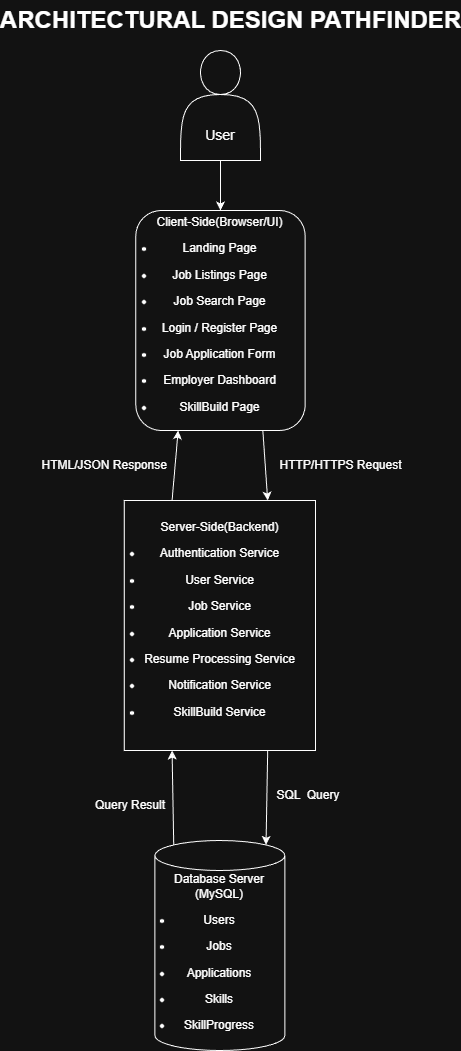

The diagram above was exported from draw.io. Its source (the exported page's mxGraphModel, read from the mxfile embedded in the PNG):
<mxGraphModel dx="1042" dy="562" grid="1" gridSize="10" guides="1" tooltips="1" connect="1" arrows="1" fold="1" page="1" pageScale="1" pageWidth="850" pageHeight="1100" math="0" shadow="0">
  <root>
    <mxCell id="0" />
    <mxCell id="1" parent="0" />
    <mxCell id="ICZkf138B1pe_mx6R6I7-2" parent="1" style="text;strokeColor=none;fillColor=none;html=1;fontSize=24;fontStyle=1;verticalAlign=middle;align=center;" value="ARCHITECTURAL DESIGN PATHFINDER" vertex="1">
      <mxGeometry height="40" width="100" x="375" y="20" as="geometry" />
    </mxCell>
    <mxCell id="ICZkf138B1pe_mx6R6I7-4" parent="1" style="rounded=1;whiteSpace=wrap;html=1;" value="&lt;div&gt;Client-Side(Browser/UI)&lt;/div&gt;&lt;div&gt;&lt;li data-start=&quot;2644&quot; data-end=&quot;2660&quot;&gt;&lt;p data-start=&quot;2646&quot; data-end=&quot;2660&quot;&gt;Landing Page&lt;/p&gt;&lt;/li&gt;&lt;li data-start=&quot;2661&quot; data-end=&quot;2682&quot;&gt;&lt;p data-start=&quot;2663&quot; data-end=&quot;2682&quot;&gt;Job Listings Page&lt;/p&gt;&lt;/li&gt;&lt;li data-start=&quot;2683&quot; data-end=&quot;2702&quot;&gt;&lt;p data-start=&quot;2685&quot; data-end=&quot;2702&quot;&gt;Job Search Page&lt;/p&gt;&lt;/li&gt;&lt;li data-start=&quot;2703&quot; data-end=&quot;2728&quot;&gt;&lt;p data-start=&quot;2705&quot; data-end=&quot;2728&quot;&gt;Login / Register Page&lt;/p&gt;&lt;/li&gt;&lt;li data-start=&quot;2729&quot; data-end=&quot;2753&quot;&gt;&lt;p data-start=&quot;2731&quot; data-end=&quot;2753&quot;&gt;Job Application Form&lt;/p&gt;&lt;/li&gt;&lt;li data-start=&quot;2754&quot; data-end=&quot;2776&quot;&gt;&lt;p data-start=&quot;2756&quot; data-end=&quot;2776&quot;&gt;Employer Dashboard&lt;/p&gt;&lt;/li&gt;&lt;li data-start=&quot;2777&quot; data-end=&quot;2794&quot;&gt;&lt;p data-start=&quot;2779&quot; data-end=&quot;2794&quot;&gt;SkillBuild Page&lt;/p&gt;&lt;/li&gt;&lt;/div&gt;" vertex="1">
      <mxGeometry height="220" width="169.37" x="330.31" y="230" as="geometry" />
    </mxCell>
    <mxCell id="ICZkf138B1pe_mx6R6I7-5" parent="1" style="rounded=0;whiteSpace=wrap;html=1;align=center;" value="&lt;div style=&quot;&quot;&gt;&lt;span style=&quot;background-color: transparent; color: light-dark(rgb(0, 0, 0), rgb(255, 255, 255));&quot;&gt;Server-Side(Backend)&lt;/span&gt;&lt;/div&gt;&lt;div&gt;&lt;div style=&quot;&quot;&gt;&lt;li data-start=&quot;2933&quot; data-end=&quot;2959&quot;&gt;&lt;p data-start=&quot;2935&quot; data-end=&quot;2959&quot;&gt;Authentication Service&lt;/p&gt;&lt;/li&gt;&lt;li data-start=&quot;2960&quot; data-end=&quot;2976&quot;&gt;&lt;p data-start=&quot;2962&quot; data-end=&quot;2976&quot;&gt;User Service&lt;/p&gt;&lt;/li&gt;&lt;li data-start=&quot;2977&quot; data-end=&quot;2992&quot;&gt;&lt;p data-start=&quot;2979&quot; data-end=&quot;2992&quot;&gt;Job Service&lt;/p&gt;&lt;/li&gt;&lt;li data-start=&quot;2993&quot; data-end=&quot;3016&quot;&gt;&lt;p data-start=&quot;2995&quot; data-end=&quot;3016&quot;&gt;Application Service&lt;/p&gt;&lt;/li&gt;&lt;li data-start=&quot;3017&quot; data-end=&quot;3046&quot;&gt;&lt;p data-start=&quot;3019&quot; data-end=&quot;3046&quot;&gt;Resume Processing Service&lt;/p&gt;&lt;/li&gt;&lt;li data-start=&quot;3047&quot; data-end=&quot;3071&quot;&gt;&lt;p data-start=&quot;3049&quot; data-end=&quot;3071&quot;&gt;Notification Service&lt;/p&gt;&lt;/li&gt;&lt;li data-start=&quot;3072&quot; data-end=&quot;3094&quot;&gt;&lt;p data-start=&quot;3074&quot; data-end=&quot;3094&quot;&gt;SkillBuild Service&lt;/p&gt;&lt;/li&gt;&lt;/div&gt;&lt;/div&gt;" vertex="1">
      <mxGeometry height="250" width="191.25" x="318.75" y="520" as="geometry" />
    </mxCell>
    <mxCell id="ICZkf138B1pe_mx6R6I7-6" parent="1" style="shape=cylinder3;whiteSpace=wrap;html=1;boundedLbl=1;backgroundOutline=1;size=15;" value="Database Server&lt;div&gt;&lt;div&gt;(MySQL)&lt;/div&gt;&lt;/div&gt;&lt;div&gt;&lt;li data-start=&quot;3230&quot; data-end=&quot;3239&quot;&gt;&lt;p data-start=&quot;3232&quot; data-end=&quot;3239&quot;&gt;Users&lt;/p&gt;&lt;/li&gt;&lt;li data-start=&quot;3240&quot; data-end=&quot;3248&quot;&gt;&lt;p data-start=&quot;3242&quot; data-end=&quot;3248&quot;&gt;Jobs&lt;/p&gt;&lt;/li&gt;&lt;li data-start=&quot;3249&quot; data-end=&quot;3265&quot;&gt;&lt;p data-start=&quot;3251&quot; data-end=&quot;3265&quot;&gt;Applications&lt;/p&gt;&lt;/li&gt;&lt;li data-start=&quot;3266&quot; data-end=&quot;3276&quot;&gt;&lt;p data-start=&quot;3268&quot; data-end=&quot;3276&quot;&gt;Skills&lt;/p&gt;&lt;/li&gt;&lt;li data-start=&quot;3277&quot; data-end=&quot;3294&quot;&gt;&lt;p data-start=&quot;3279&quot; data-end=&quot;3294&quot;&gt;SkillProgress&lt;/p&gt;&lt;/li&gt;&lt;/div&gt;" vertex="1">
      <mxGeometry height="210" width="130" x="349.38" y="860" as="geometry" />
    </mxCell>
    <mxCell id="r6P8ECHci0oE9w2bQRQB-1" parent="1" style="shape=actor;whiteSpace=wrap;html=1;" value="" vertex="1">
      <mxGeometry height="110" width="80" x="375" y="70" as="geometry" />
    </mxCell>
    <mxCell id="G2Lb1rjpOl8O2Jylqu3i-1" edge="1" parent="1" source="r6P8ECHci0oE9w2bQRQB-1" style="endArrow=classic;html=1;rounded=0;exitX=0.5;exitY=1;exitDx=0;exitDy=0;entryX=0.5;entryY=0;entryDx=0;entryDy=0;elbow=vertical;" target="ICZkf138B1pe_mx6R6I7-4" value="">
      <mxGeometry height="50" relative="1" width="50" as="geometry">
        <mxPoint x="400" y="340" as="sourcePoint" />
        <mxPoint x="450" y="290" as="targetPoint" />
      </mxGeometry>
    </mxCell>
    <mxCell id="G2Lb1rjpOl8O2Jylqu3i-2" edge="1" parent="1" source="ICZkf138B1pe_mx6R6I7-4" style="endArrow=classic;html=1;rounded=0;exitX=0.75;exitY=1;exitDx=0;exitDy=0;entryX=0.75;entryY=0;entryDx=0;entryDy=0;" target="ICZkf138B1pe_mx6R6I7-5" value="">
      <mxGeometry height="50" relative="1" width="50" as="geometry">
        <mxPoint x="400" y="410" as="sourcePoint" />
        <mxPoint x="450" y="360" as="targetPoint" />
      </mxGeometry>
    </mxCell>
    <mxCell id="G2Lb1rjpOl8O2Jylqu3i-3" edge="1" parent="1" source="ICZkf138B1pe_mx6R6I7-5" style="endArrow=classic;html=1;rounded=0;exitX=0.75;exitY=1;exitDx=0;exitDy=0;entryX=0.855;entryY=0;entryDx=0;entryDy=4.35;entryPerimeter=0;" target="ICZkf138B1pe_mx6R6I7-6" value="">
      <mxGeometry height="50" relative="1" width="50" as="geometry">
        <mxPoint x="400" y="670" as="sourcePoint" />
        <mxPoint x="450" y="620" as="targetPoint" />
      </mxGeometry>
    </mxCell>
    <mxCell id="G2Lb1rjpOl8O2Jylqu3i-4" parent="1" style="text;html=1;whiteSpace=wrap;strokeColor=none;fillColor=none;align=center;verticalAlign=middle;rounded=0;" value="SQL&amp;nbsp; Query" vertex="1">
      <mxGeometry height="30" width="70" x="467.5" y="800" as="geometry" />
    </mxCell>
    <mxCell id="G2Lb1rjpOl8O2Jylqu3i-5" parent="1" style="text;html=1;whiteSpace=wrap;strokeColor=none;fillColor=none;align=center;verticalAlign=middle;rounded=0;" value="&lt;font style=&quot;font-size: 14px;&quot;&gt;User&lt;/font&gt;" vertex="1">
      <mxGeometry height="30" width="60" x="385" y="140" as="geometry" />
    </mxCell>
    <mxCell id="G2Lb1rjpOl8O2Jylqu3i-6" parent="1" style="text;html=1;whiteSpace=wrap;strokeColor=none;fillColor=none;align=center;verticalAlign=middle;rounded=0;" value="HTTP/HTTPS Request" vertex="1">
      <mxGeometry height="30" width="135" x="467.5" y="470" as="geometry" />
    </mxCell>
    <mxCell id="2386SiM1OxCGy9pl5nU--1" edge="1" parent="1" source="ICZkf138B1pe_mx6R6I7-6" style="endArrow=classic;html=1;rounded=0;entryX=0.25;entryY=1;entryDx=0;entryDy=0;exitX=0.145;exitY=0;exitDx=0;exitDy=4.35;exitPerimeter=0;" target="ICZkf138B1pe_mx6R6I7-5" value="">
      <mxGeometry height="50" relative="1" width="50" as="geometry">
        <mxPoint x="210" y="860" as="sourcePoint" />
        <mxPoint x="260" y="810" as="targetPoint" />
      </mxGeometry>
    </mxCell>
    <mxCell id="2386SiM1OxCGy9pl5nU--2" parent="1" style="text;html=1;whiteSpace=wrap;strokeColor=none;fillColor=none;align=center;verticalAlign=middle;rounded=0;" value="Query Result" vertex="1">
      <mxGeometry height="30" width="100" x="275" y="810" as="geometry" />
    </mxCell>
    <mxCell id="2386SiM1OxCGy9pl5nU--4" edge="1" parent="1" source="ICZkf138B1pe_mx6R6I7-5" style="endArrow=classic;html=1;rounded=0;entryX=0.25;entryY=1;entryDx=0;entryDy=0;exitX=0.25;exitY=0;exitDx=0;exitDy=0;" target="ICZkf138B1pe_mx6R6I7-4" value="">
      <mxGeometry height="50" relative="1" width="50" as="geometry">
        <mxPoint x="230" y="530" as="sourcePoint" />
        <mxPoint x="280" y="480" as="targetPoint" />
      </mxGeometry>
    </mxCell>
    <mxCell id="2386SiM1OxCGy9pl5nU--5" parent="1" style="text;html=1;whiteSpace=wrap;strokeColor=none;fillColor=none;align=center;verticalAlign=middle;rounded=0;" value="&amp;nbsp;HTML/JSON Response" vertex="1">
      <mxGeometry height="30" width="155" x="220" y="470" as="geometry" />
    </mxCell>
  </root>
</mxGraphModel>